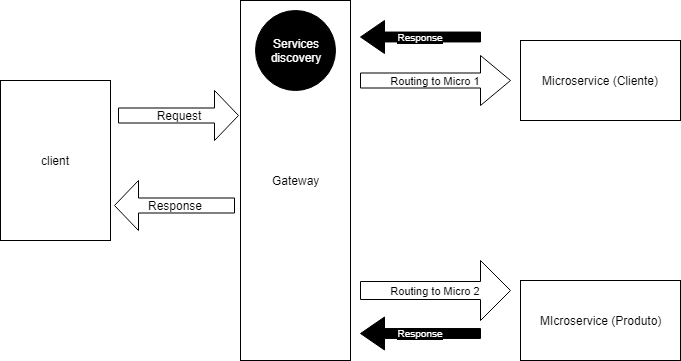

The diagram above was exported from draw.io. Its source (the exported page's mxGraphModel, read from the mxfile embedded in the PNG):
<mxGraphModel dx="1394" dy="796" grid="1" gridSize="10" guides="1" tooltips="1" connect="1" arrows="1" fold="1" page="1" pageScale="1" pageWidth="1169" pageHeight="827" math="0" shadow="0">
  <root>
    <mxCell id="CasAs0Q28_VENuLT39uQ-0" />
    <mxCell id="CasAs0Q28_VENuLT39uQ-1" parent="CasAs0Q28_VENuLT39uQ-0" />
    <mxCell id="CasAs0Q28_VENuLT39uQ-2" value="client" style="html=1;" vertex="1" parent="CasAs0Q28_VENuLT39uQ-1">
      <mxGeometry x="198" y="320" width="110" height="160" as="geometry" />
    </mxCell>
    <mxCell id="CasAs0Q28_VENuLT39uQ-4" value="Gateway" style="html=1;" vertex="1" parent="CasAs0Q28_VENuLT39uQ-1">
      <mxGeometry x="438" y="240" width="110" height="360" as="geometry" />
    </mxCell>
    <mxCell id="CasAs0Q28_VENuLT39uQ-6" value="Microservice (Cliente)" style="html=1;" vertex="1" parent="CasAs0Q28_VENuLT39uQ-1">
      <mxGeometry x="718" y="280" width="160" height="80" as="geometry" />
    </mxCell>
    <mxCell id="CasAs0Q28_VENuLT39uQ-8" value="MIcroservice (Produto)" style="html=1;" vertex="1" parent="CasAs0Q28_VENuLT39uQ-1">
      <mxGeometry x="718" y="520" width="160" height="80" as="geometry" />
    </mxCell>
    <mxCell id="CasAs0Q28_VENuLT39uQ-10" value="Request" style="shape=singleArrow;whiteSpace=wrap;html=1;" vertex="1" parent="CasAs0Q28_VENuLT39uQ-1">
      <mxGeometry x="316" y="330" width="120" height="50" as="geometry" />
    </mxCell>
    <mxCell id="CasAs0Q28_VENuLT39uQ-11" value="Response" style="shape=singleArrow;whiteSpace=wrap;html=1;rotation=0;direction=west;" vertex="1" parent="CasAs0Q28_VENuLT39uQ-1">
      <mxGeometry x="312" y="420" width="120" height="50" as="geometry" />
    </mxCell>
    <mxCell id="CasAs0Q28_VENuLT39uQ-12" value="Routing to Micro 1" style="shape=singleArrow;whiteSpace=wrap;html=1;fontSize=11;" vertex="1" parent="CasAs0Q28_VENuLT39uQ-1">
      <mxGeometry x="558" y="295" width="150" height="50" as="geometry" />
    </mxCell>
    <mxCell id="CasAs0Q28_VENuLT39uQ-13" value="Routing to Micro 2" style="shape=singleArrow;whiteSpace=wrap;html=1;fontSize=11;" vertex="1" parent="CasAs0Q28_VENuLT39uQ-1">
      <mxGeometry x="558" y="500" width="150" height="60" as="geometry" />
    </mxCell>
    <mxCell id="CasAs0Q28_VENuLT39uQ-14" value="Response" style="shape=singleArrow;whiteSpace=wrap;html=1;rotation=0;direction=west;fontSize=10;verticalAlign=middle;labelBackgroundColor=#000000;fillColor=#000000;fontColor=#FFFFFF;" vertex="1" parent="CasAs0Q28_VENuLT39uQ-1">
      <mxGeometry x="558" y="260" width="120" height="33" as="geometry" />
    </mxCell>
    <mxCell id="CasAs0Q28_VENuLT39uQ-15" value="Services&lt;br&gt;discovery&lt;br&gt;" style="ellipse;whiteSpace=wrap;html=1;aspect=fixed;fontSize=12;labelBackgroundColor=#000000;fontColor=#FFFFFF;fillColor=#000000;" vertex="1" parent="CasAs0Q28_VENuLT39uQ-1">
      <mxGeometry x="453" y="250" width="80" height="80" as="geometry" />
    </mxCell>
    <mxCell id="CasAs0Q28_VENuLT39uQ-21" value="Response" style="shape=singleArrow;whiteSpace=wrap;html=1;rotation=0;direction=west;fontSize=10;verticalAlign=middle;labelBackgroundColor=#000000;fillColor=#000000;fontColor=#FFFFFF;" vertex="1" parent="CasAs0Q28_VENuLT39uQ-1">
      <mxGeometry x="558" y="556.5" width="120" height="33" as="geometry" />
    </mxCell>
  </root>
</mxGraphModel>